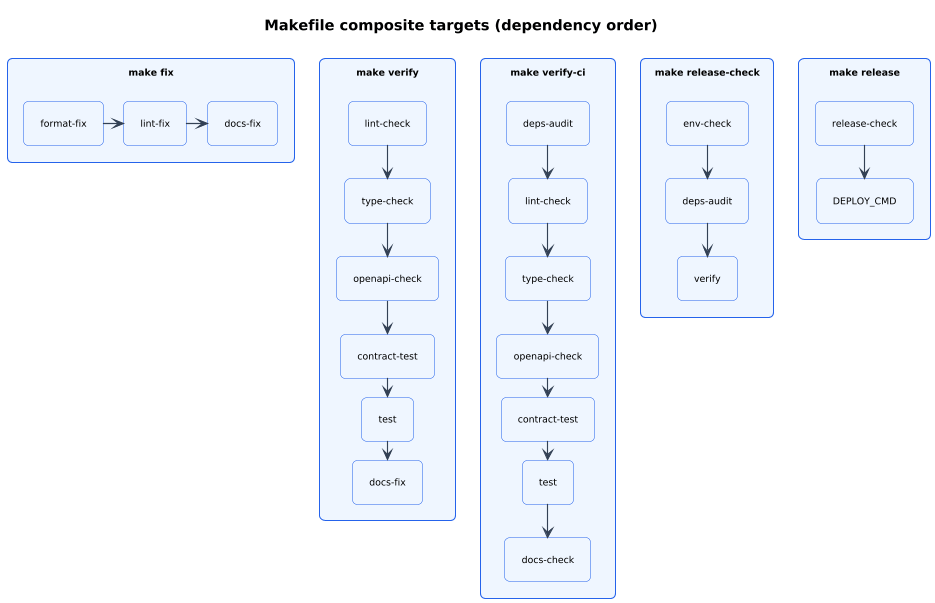

The diagram above was rendered by PlantUML. Its source (embedded in the PNG):
@startuml
' Shared PlantUML skin (injected after @startuml by scripts/regenerate_docs.py for Kroki single-file render)
skinparam shadowing false
skinparam linetype ortho
skinparam componentStyle rectangle
skinparam packageStyle rectangle
skinparam defaultFontName "Segoe UI"
skinparam defaultFontSize 9
' Moderate spacing (defaults were too tight; very large values looked empty). Tweak here only.
skinparam nodesep 20
skinparam ranksep 18
skinparam Padding 6
skinparam dpi 100
skinparam roundcorner 10
skinparam ArrowColor #334155
skinparam ArrowThickness 1.1
skinparam ArrowFontSize 8
skinparam PackageBorderColor #94a3b8
skinparam PackageBackgroundColor #F8FAFC
skinparam RectangleBorderColor #2563EB
skinparam RectangleBackgroundColor #EFF6FF
skinparam DatabaseBorderColor #EA580C
skinparam DatabaseBackgroundColor #FFF7ED
skinparam NodeBorderColor #475569
skinparam NodeBackgroundColor #F8FAFC
skinparam ActorBorderColor #059669
skinparam ActorBackgroundColor #ECFDF5
skinparam ParticipantBorderColor #2563EB
skinparam ParticipantBackgroundColor #EFF6FF
skinparam SequenceMessageAlign center
skinparam responseMessageBelowArrow true
skinparam maxMessageSize 90
skinparam ParticipantPadding 14
skinparam BoxPadding 8
title Makefile composite targets (dependency order)

top to bottom direction

package "make fix" {
  rectangle "format-fix" as f1
  rectangle "lint-fix" as f2
  rectangle "docs-fix" as f3
  f1 -right-> f2
  f2 -right-> f3
}

package "make verify" {
  rectangle "lint-check" as m1
  rectangle "type-check" as m2
  rectangle "openapi-check" as m3
  rectangle "contract-test" as m4
  rectangle "test" as m5
  rectangle "docs-fix" as m6
  m1 -down-> m2
  m2 -down-> m3
  m3 -down-> m4
  m4 -down-> m5
  m5 -down-> m6
}

package "make verify-ci" {
  rectangle "deps-audit" as c0
  rectangle "lint-check" as c1
  rectangle "type-check" as c2
  rectangle "openapi-check" as c3
  rectangle "contract-test" as c4
  rectangle "test" as c5
  rectangle "docs-check" as c6
  c0 -down-> c1
  c1 -down-> c2
  c2 -down-> c3
  c3 -down-> c4
  c4 -down-> c5
  c5 -down-> c6
}

package "make release-check" {
  rectangle "env-check" as rc1
  rectangle "deps-audit" as rc2
  rectangle "verify" as rc3
  rc1 -down-> rc2
  rc2 -down-> rc3
}

package "make release" {
  rectangle "release-check" as rel1
  rectangle "DEPLOY_CMD" as rel2
  rel1 -down-> rel2
}

@enduml